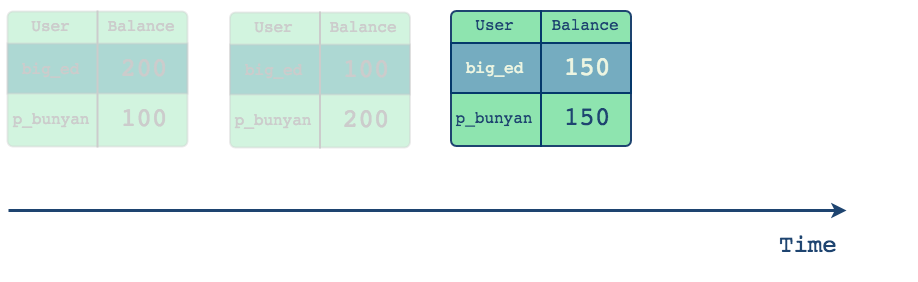

The diagram above was exported from draw.io. Its source (the exported page's mxGraphModel, read from the mxfile embedded in the PNG):
<mxGraphModel dx="786" dy="508" grid="1" gridSize="10" guides="1" tooltips="1" connect="1" arrows="1" fold="1" page="1" pageScale="1" pageWidth="1000" pageHeight="550" math="0" shadow="0">
  <root>
    <mxCell id="0" />
    <mxCell id="1" parent="0" />
    <mxCell id="2" value="" style="endArrow=classic;html=1;strokeWidth=3;strokeColor=#1E4470;" parent="1" edge="1">
      <mxGeometry width="50" height="50" relative="1" as="geometry">
        <mxPoint x="81" y="450" as="sourcePoint" />
        <mxPoint x="919" y="450" as="targetPoint" />
      </mxGeometry>
    </mxCell>
    <mxCell id="3" value="&lt;pre style=&quot;font-size: 24px&quot;&gt;&lt;font style=&quot;font-size: 24px&quot;&gt;Time&lt;/font&gt;&lt;/pre&gt;" style="text;html=1;fontColor=#1E4470;" parent="1" vertex="1">
      <mxGeometry x="850" y="440" width="140" height="30" as="geometry" />
    </mxCell>
    <mxCell id="4" value="" style="rounded=1;whiteSpace=wrap;html=1;arcSize=4;fillColor=#8EE4AF;strokeColor=#CCCCCC;strokeWidth=2;opacity=40;" parent="1" vertex="1">
      <mxGeometry x="80" y="251" width="180" height="135" as="geometry" />
    </mxCell>
    <mxCell id="5" value="&lt;pre style=&quot;font-size: 16px&quot;&gt;&lt;font color=&quot;#CCCCCC&quot;&gt;User&lt;/font&gt;&lt;/pre&gt;" style="text;html=1;strokeColor=none;fillColor=none;align=center;verticalAlign=middle;whiteSpace=wrap;rounded=0;fontSize=16;" parent="1" vertex="1">
      <mxGeometry x="103" y="255" width="40" height="20" as="geometry" />
    </mxCell>
    <mxCell id="6" value="&lt;pre&gt;&lt;font color=&quot;#CCCCCC&quot;&gt;Balance&lt;/font&gt;&lt;/pre&gt;" style="text;html=1;strokeColor=none;fillColor=none;align=center;verticalAlign=middle;whiteSpace=wrap;rounded=0;fontSize=16;" parent="1" vertex="1">
      <mxGeometry x="193" y="255" width="40" height="20" as="geometry" />
    </mxCell>
    <mxCell id="7" value="&lt;pre&gt;&lt;font color=&quot;#CCCCCC&quot;&gt;p_bunyan&lt;/font&gt;&lt;/pre&gt;" style="text;html=1;strokeColor=none;fillColor=none;align=center;verticalAlign=middle;whiteSpace=wrap;rounded=0;fontSize=16;" parent="1" vertex="1">
      <mxGeometry x="103" y="348" width="40" height="20" as="geometry" />
    </mxCell>
    <mxCell id="8" value="" style="rounded=0;whiteSpace=wrap;html=1;strokeColor=#CCCCCC;strokeWidth=2;fillColor=#75acc0;fontSize=16;opacity=40;" parent="1" vertex="1">
      <mxGeometry x="80" y="283" width="180" height="50" as="geometry" />
    </mxCell>
    <mxCell id="9" value="" style="endArrow=none;html=1;strokeWidth=2;strokeColor=#CCCCCC;" parent="1" edge="1">
      <mxGeometry width="50" height="50" relative="1" as="geometry">
        <mxPoint x="170" y="387" as="sourcePoint" />
        <mxPoint x="170" y="250" as="targetPoint" />
      </mxGeometry>
    </mxCell>
    <mxCell id="10" value="&lt;pre&gt;&lt;font color=&quot;#CCCCCC&quot;&gt;big_ed&lt;/font&gt;&lt;/pre&gt;" style="text;html=1;strokeColor=none;fillColor=none;align=center;verticalAlign=middle;whiteSpace=wrap;rounded=0;fontSize=16;" parent="1" vertex="1">
      <mxGeometry x="103" y="298" width="40" height="20" as="geometry" />
    </mxCell>
    <mxCell id="11" value="&lt;pre style=&quot;font-size: 26px&quot;&gt;&lt;font style=&quot;font-size: 26px&quot; color=&quot;#CCCCCC&quot;&gt;200&lt;/font&gt;&lt;/pre&gt;" style="text;html=1;strokeColor=none;fillColor=none;align=center;verticalAlign=middle;whiteSpace=wrap;rounded=0;fontSize=16;" parent="1" vertex="1">
      <mxGeometry x="196" y="298" width="40" height="20" as="geometry" />
    </mxCell>
    <mxCell id="12" value="&lt;pre&gt;&lt;font style=&quot;font-size: 26px&quot; color=&quot;#CCCCCC&quot;&gt;100&lt;/font&gt;&lt;/pre&gt;" style="text;html=1;strokeColor=none;fillColor=none;align=center;verticalAlign=middle;whiteSpace=wrap;rounded=0;fontSize=16;" parent="1" vertex="1">
      <mxGeometry x="196" y="348" width="40" height="20" as="geometry" />
    </mxCell>
    <mxCell id="13" value="" style="group;fillColor=none;strokeColor=none;" parent="1" vertex="1" connectable="0">
      <mxGeometry x="523.5" y="249.5" width="180" height="137" as="geometry" />
    </mxCell>
    <mxCell id="14" value="" style="rounded=1;whiteSpace=wrap;html=1;arcSize=4;fillColor=#8EE4AF;strokeColor=#1E4470;strokeWidth=2;" parent="13" vertex="1">
      <mxGeometry y="1" width="180" height="135" as="geometry" />
    </mxCell>
    <mxCell id="15" value="&lt;pre style=&quot;font-size: 16px&quot;&gt;&lt;font color=&quot;#1E4470&quot;&gt;User&lt;/font&gt;&lt;/pre&gt;" style="text;html=1;strokeColor=none;fillColor=none;align=center;verticalAlign=middle;whiteSpace=wrap;rounded=0;fontSize=16;" parent="13" vertex="1">
      <mxGeometry x="23" y="5" width="40" height="20" as="geometry" />
    </mxCell>
    <mxCell id="16" value="&lt;pre&gt;&lt;font color=&quot;#1E4470&quot;&gt;Balance&lt;/font&gt;&lt;/pre&gt;" style="text;html=1;strokeColor=none;fillColor=none;align=center;verticalAlign=middle;whiteSpace=wrap;rounded=0;fontSize=16;" parent="13" vertex="1">
      <mxGeometry x="114" y="5" width="40" height="20" as="geometry" />
    </mxCell>
    <mxCell id="17" value="&lt;pre&gt;&lt;font color=&quot;#1E4470&quot;&gt;p_bunyan&lt;/font&gt;&lt;/pre&gt;" style="text;html=1;strokeColor=none;fillColor=none;align=center;verticalAlign=middle;whiteSpace=wrap;rounded=0;fontSize=16;" parent="13" vertex="1">
      <mxGeometry x="23" y="98" width="40" height="20" as="geometry" />
    </mxCell>
    <mxCell id="18" value="" style="rounded=0;whiteSpace=wrap;html=1;strokeColor=#05386B;strokeWidth=2;fillColor=#75acc0;fontSize=16;" parent="13" vertex="1">
      <mxGeometry y="33" width="180" height="50" as="geometry" />
    </mxCell>
    <mxCell id="19" value="" style="endArrow=none;html=1;strokeWidth=2;strokeColor=#05386B;" parent="13" edge="1">
      <mxGeometry width="50" height="50" relative="1" as="geometry">
        <mxPoint x="90" y="137" as="sourcePoint" />
        <mxPoint x="90" as="targetPoint" />
      </mxGeometry>
    </mxCell>
    <mxCell id="20" value="&lt;pre&gt;&lt;font color=&quot;#EDF5E1&quot;&gt;big_ed&lt;/font&gt;&lt;/pre&gt;" style="text;html=1;strokeColor=none;fillColor=none;align=center;verticalAlign=middle;whiteSpace=wrap;rounded=0;fontSize=16;" parent="13" vertex="1">
      <mxGeometry x="23" y="48" width="40" height="20" as="geometry" />
    </mxCell>
    <mxCell id="21" value="&lt;pre style=&quot;font-size: 26px&quot;&gt;&lt;font style=&quot;font-size: 26px&quot; color=&quot;#EDF5E1&quot;&gt;150&lt;/font&gt;&lt;/pre&gt;" style="text;html=1;strokeColor=none;fillColor=none;align=center;verticalAlign=middle;whiteSpace=wrap;rounded=0;fontSize=16;" parent="13" vertex="1">
      <mxGeometry x="116" y="48" width="40" height="20" as="geometry" />
    </mxCell>
    <mxCell id="22" value="&lt;pre&gt;&lt;font style=&quot;font-size: 26px&quot; color=&quot;#1E4470&quot;&gt;150&lt;/font&gt;&lt;/pre&gt;" style="text;html=1;strokeColor=none;fillColor=none;align=center;verticalAlign=middle;whiteSpace=wrap;rounded=0;fontSize=16;" parent="13" vertex="1">
      <mxGeometry x="116" y="98" width="40" height="20" as="geometry" />
    </mxCell>
    <mxCell id="23" value="" style="rounded=1;whiteSpace=wrap;html=1;arcSize=4;fillColor=#8EE4AF;strokeColor=#CCCCCC;strokeWidth=2;opacity=40;" parent="1" vertex="1">
      <mxGeometry x="302.5" y="252" width="180" height="135" as="geometry" />
    </mxCell>
    <mxCell id="24" value="&lt;pre style=&quot;font-size: 16px&quot;&gt;&lt;font color=&quot;#CCCCCC&quot;&gt;User&lt;/font&gt;&lt;/pre&gt;" style="text;html=1;strokeColor=none;fillColor=none;align=center;verticalAlign=middle;whiteSpace=wrap;rounded=0;fontSize=16;" parent="1" vertex="1">
      <mxGeometry x="325.5" y="256" width="40" height="20" as="geometry" />
    </mxCell>
    <mxCell id="25" value="&lt;pre&gt;&lt;font color=&quot;#CCCCCC&quot;&gt;Balance&lt;/font&gt;&lt;/pre&gt;" style="text;html=1;strokeColor=none;fillColor=none;align=center;verticalAlign=middle;whiteSpace=wrap;rounded=0;fontSize=16;" parent="1" vertex="1">
      <mxGeometry x="415.5" y="256" width="40" height="20" as="geometry" />
    </mxCell>
    <mxCell id="26" value="&lt;pre&gt;&lt;font color=&quot;#CCCCCC&quot;&gt;p_bunyan&lt;/font&gt;&lt;/pre&gt;" style="text;html=1;strokeColor=none;fillColor=none;align=center;verticalAlign=middle;whiteSpace=wrap;rounded=0;fontSize=16;" parent="1" vertex="1">
      <mxGeometry x="325.5" y="349" width="40" height="20" as="geometry" />
    </mxCell>
    <mxCell id="27" value="" style="rounded=0;whiteSpace=wrap;html=1;strokeColor=#CCCCCC;strokeWidth=2;fillColor=#75acc0;fontSize=16;opacity=40;" parent="1" vertex="1">
      <mxGeometry x="302.5" y="284" width="180" height="50" as="geometry" />
    </mxCell>
    <mxCell id="28" value="" style="endArrow=none;html=1;strokeWidth=2;strokeColor=#CCCCCC;" parent="1" edge="1">
      <mxGeometry width="50" height="50" relative="1" as="geometry">
        <mxPoint x="392.5" y="388" as="sourcePoint" />
        <mxPoint x="392.5" y="251" as="targetPoint" />
      </mxGeometry>
    </mxCell>
    <mxCell id="29" value="&lt;pre&gt;&lt;font color=&quot;#CCCCCC&quot;&gt;big_ed&lt;/font&gt;&lt;/pre&gt;" style="text;html=1;strokeColor=none;fillColor=none;align=center;verticalAlign=middle;whiteSpace=wrap;rounded=0;fontSize=16;" parent="1" vertex="1">
      <mxGeometry x="325.5" y="299" width="40" height="20" as="geometry" />
    </mxCell>
    <mxCell id="30" value="&lt;pre style=&quot;font-size: 26px&quot;&gt;&lt;font style=&quot;font-size: 26px&quot; color=&quot;#CCCCCC&quot;&gt;100&lt;/font&gt;&lt;/pre&gt;" style="text;html=1;strokeColor=none;fillColor=none;align=center;verticalAlign=middle;whiteSpace=wrap;rounded=0;fontSize=16;" parent="1" vertex="1">
      <mxGeometry x="418.5" y="299" width="40" height="20" as="geometry" />
    </mxCell>
    <mxCell id="31" value="&lt;pre&gt;&lt;font style=&quot;font-size: 26px&quot; color=&quot;#CCCCCC&quot;&gt;200&lt;/font&gt;&lt;/pre&gt;" style="text;html=1;strokeColor=none;fillColor=none;align=center;verticalAlign=middle;whiteSpace=wrap;rounded=0;fontSize=16;" parent="1" vertex="1">
      <mxGeometry x="418.5" y="349" width="40" height="20" as="geometry" />
    </mxCell>
  </root>
</mxGraphModel>